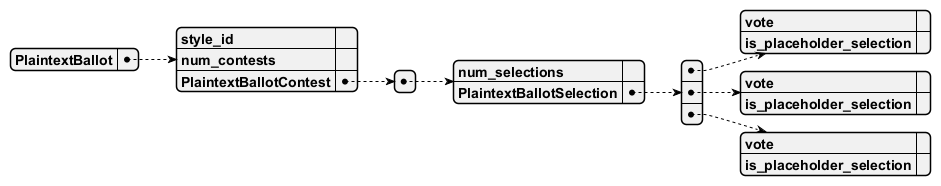

The diagram above was rendered by PlantUML. Its source (embedded in the PNG):
@startjson
{
  "PlaintextBallot": {
    "style_id": "",
    "num_contests": "",
    "PlaintextBallotContest": [
      {
        "num_selections": "",
        "PlaintextBallotSelection": [
          {
            "vote": "",
            "is_placeholder_selection": ""
          },
          {
            "vote": "",
            "is_placeholder_selection": ""
          },
          {
            "vote": "",
            "is_placeholder_selection": ""
          }
        ]
      }
    ]
  }
}
@endjson